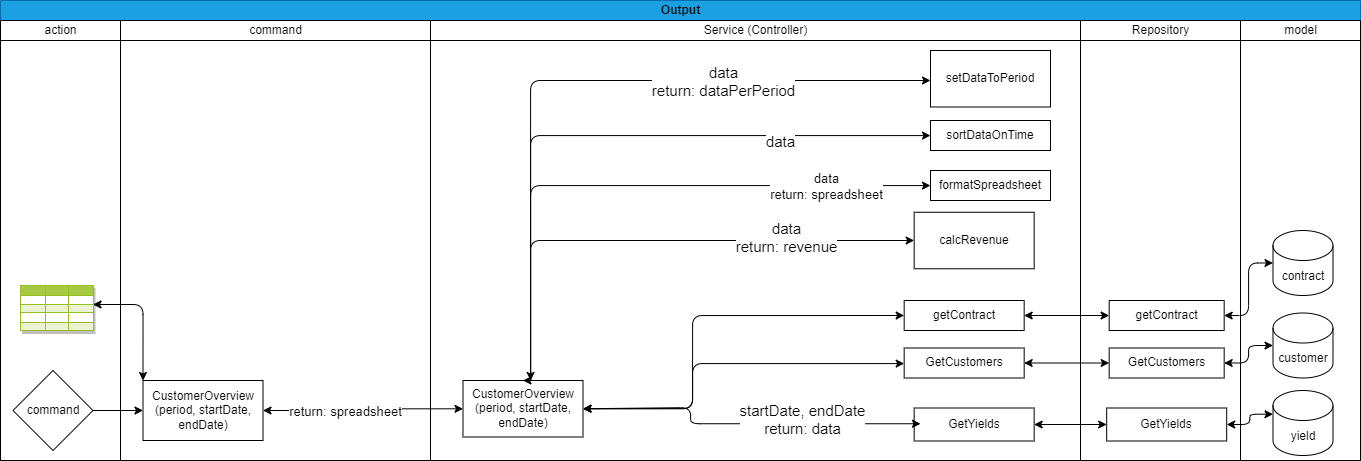

The diagram above was exported from draw.io. Its source (the exported page's mxGraphModel, read from the mxfile embedded in the PNG):
<mxGraphModel dx="1015" dy="1772" grid="1" gridSize="10" guides="1" tooltips="1" connect="1" arrows="1" fold="1" page="1" pageScale="1" pageWidth="850" pageHeight="1100" math="0" shadow="0">
  <root>
    <mxCell id="0" />
    <mxCell id="1" parent="0" />
    <mxCell id="2" value="Output" style="swimlane;childLayout=stackLayout;resizeParent=1;resizeParentMax=0;startSize=20;html=1;fillColor=#1ba1e2;strokeColor=#006EAF;fontColor=#030303;" vertex="1" parent="1">
      <mxGeometry x="40" y="-360" width="1360" height="460" as="geometry" />
    </mxCell>
    <mxCell id="3" value="&lt;span style=&quot;font-weight: 400;&quot;&gt;action&lt;/span&gt;" style="swimlane;startSize=20;html=1;fontColor=#030303;" vertex="1" parent="2">
      <mxGeometry y="20" width="120" height="440" as="geometry" />
    </mxCell>
    <mxCell id="4" value="command" style="rhombus;whiteSpace=wrap;html=1;fontColor=#030303;" vertex="1" parent="3">
      <mxGeometry x="12.5" y="350" width="80" height="80" as="geometry" />
    </mxCell>
    <mxCell id="5" value="Assets" style="childLayout=tableLayout;recursiveResize=0;strokeColor=#98bf21;fillColor=#A7C942;shadow=1;fontSize=13;fontColor=#030303;" vertex="1" parent="3">
      <mxGeometry x="20" y="265" width="72.5" height="45" as="geometry" />
    </mxCell>
    <mxCell id="6" style="shape=tableRow;horizontal=0;startSize=0;swimlaneHead=0;swimlaneBody=0;top=0;left=0;bottom=0;right=0;dropTarget=0;collapsible=0;recursiveResize=0;expand=0;fontStyle=0;strokeColor=inherit;fillColor=#ffffff;fontSize=13;fontColor=#030303;" vertex="1" parent="5">
      <mxGeometry width="72.5" height="10" as="geometry" />
    </mxCell>
    <mxCell id="7" value="" style="connectable=0;recursiveResize=0;strokeColor=inherit;fillColor=#A7C942;align=center;fontStyle=1;fontColor=#030303;html=1;fontSize=13;" vertex="1" parent="6">
      <mxGeometry width="25" height="10" as="geometry">
        <mxRectangle width="25" height="10" as="alternateBounds" />
      </mxGeometry>
    </mxCell>
    <mxCell id="8" value="" style="connectable=0;recursiveResize=0;strokeColor=inherit;fillColor=#A7C942;align=center;fontStyle=1;fontColor=#030303;html=1;fontSize=13;" vertex="1" parent="6">
      <mxGeometry x="25" width="23" height="10" as="geometry">
        <mxRectangle width="23" height="10" as="alternateBounds" />
      </mxGeometry>
    </mxCell>
    <mxCell id="9" value="" style="connectable=0;recursiveResize=0;strokeColor=inherit;fillColor=#A7C942;align=center;fontStyle=1;fontColor=#030303;html=1;fontSize=13;" vertex="1" parent="6">
      <mxGeometry x="48" width="25" height="10" as="geometry">
        <mxRectangle width="25" height="10" as="alternateBounds" />
      </mxGeometry>
    </mxCell>
    <mxCell id="10" value="" style="shape=tableRow;horizontal=0;startSize=0;swimlaneHead=0;swimlaneBody=0;top=0;left=0;bottom=0;right=0;dropTarget=0;collapsible=0;recursiveResize=0;expand=0;fontStyle=0;strokeColor=inherit;fillColor=#ffffff;fontSize=13;fontColor=#030303;" vertex="1" parent="5">
      <mxGeometry y="10" width="72.5" height="9" as="geometry" />
    </mxCell>
    <mxCell id="11" value="" style="connectable=0;recursiveResize=0;strokeColor=inherit;fillColor=inherit;align=center;whiteSpace=wrap;html=1;fontSize=13;fontColor=#030303;" vertex="1" parent="10">
      <mxGeometry width="25" height="9" as="geometry">
        <mxRectangle width="25" height="9" as="alternateBounds" />
      </mxGeometry>
    </mxCell>
    <mxCell id="12" value="" style="connectable=0;recursiveResize=0;strokeColor=inherit;fillColor=inherit;align=center;whiteSpace=wrap;html=1;fontSize=13;fontColor=#030303;" vertex="1" parent="10">
      <mxGeometry x="25" width="23" height="9" as="geometry">
        <mxRectangle width="23" height="9" as="alternateBounds" />
      </mxGeometry>
    </mxCell>
    <mxCell id="13" value="" style="connectable=0;recursiveResize=0;strokeColor=inherit;fillColor=inherit;align=center;whiteSpace=wrap;html=1;fontSize=13;fontColor=#030303;" vertex="1" parent="10">
      <mxGeometry x="48" width="25" height="9" as="geometry">
        <mxRectangle width="25" height="9" as="alternateBounds" />
      </mxGeometry>
    </mxCell>
    <mxCell id="14" value="" style="shape=tableRow;horizontal=0;startSize=0;swimlaneHead=0;swimlaneBody=0;top=0;left=0;bottom=0;right=0;dropTarget=0;collapsible=0;recursiveResize=0;expand=0;fontStyle=1;strokeColor=inherit;fillColor=#EAF2D3;fontSize=13;fontColor=#030303;" vertex="1" parent="5">
      <mxGeometry y="19" width="72.5" height="8" as="geometry" />
    </mxCell>
    <mxCell id="15" value="" style="connectable=0;recursiveResize=0;strokeColor=inherit;fillColor=inherit;whiteSpace=wrap;html=1;fontSize=13;fontColor=#030303;" vertex="1" parent="14">
      <mxGeometry width="25" height="8" as="geometry">
        <mxRectangle width="25" height="8" as="alternateBounds" />
      </mxGeometry>
    </mxCell>
    <mxCell id="16" value="" style="connectable=0;recursiveResize=0;strokeColor=inherit;fillColor=inherit;whiteSpace=wrap;html=1;fontSize=13;fontColor=#030303;" vertex="1" parent="14">
      <mxGeometry x="25" width="23" height="8" as="geometry">
        <mxRectangle width="23" height="8" as="alternateBounds" />
      </mxGeometry>
    </mxCell>
    <mxCell id="17" value="" style="connectable=0;recursiveResize=0;strokeColor=inherit;fillColor=inherit;whiteSpace=wrap;html=1;fontSize=13;fontColor=#030303;" vertex="1" parent="14">
      <mxGeometry x="48" width="25" height="8" as="geometry">
        <mxRectangle width="25" height="8" as="alternateBounds" />
      </mxGeometry>
    </mxCell>
    <mxCell id="18" value="" style="shape=tableRow;horizontal=0;startSize=0;swimlaneHead=0;swimlaneBody=0;top=0;left=0;bottom=0;right=0;dropTarget=0;collapsible=0;recursiveResize=0;expand=0;fontStyle=0;strokeColor=inherit;fillColor=#ffffff;fontSize=13;fontColor=#030303;" vertex="1" parent="5">
      <mxGeometry y="27" width="72.5" height="10" as="geometry" />
    </mxCell>
    <mxCell id="19" value="" style="connectable=0;recursiveResize=0;strokeColor=inherit;fillColor=inherit;fontStyle=0;align=center;whiteSpace=wrap;html=1;fontSize=13;fontColor=#030303;" vertex="1" parent="18">
      <mxGeometry width="25" height="10" as="geometry">
        <mxRectangle width="25" height="10" as="alternateBounds" />
      </mxGeometry>
    </mxCell>
    <mxCell id="20" value="" style="connectable=0;recursiveResize=0;strokeColor=inherit;fillColor=inherit;fontStyle=0;align=center;whiteSpace=wrap;html=1;fontSize=13;fontColor=#030303;" vertex="1" parent="18">
      <mxGeometry x="25" width="23" height="10" as="geometry">
        <mxRectangle width="23" height="10" as="alternateBounds" />
      </mxGeometry>
    </mxCell>
    <mxCell id="21" value="" style="connectable=0;recursiveResize=0;strokeColor=inherit;fillColor=inherit;fontStyle=0;align=center;whiteSpace=wrap;html=1;fontSize=13;fontColor=#030303;" vertex="1" parent="18">
      <mxGeometry x="48" width="25" height="10" as="geometry">
        <mxRectangle width="25" height="10" as="alternateBounds" />
      </mxGeometry>
    </mxCell>
    <mxCell id="22" value="" style="shape=tableRow;horizontal=0;startSize=0;swimlaneHead=0;swimlaneBody=0;top=0;left=0;bottom=0;right=0;dropTarget=0;collapsible=0;recursiveResize=0;expand=0;fontStyle=1;strokeColor=inherit;fillColor=#EAF2D3;fontSize=13;fontColor=#030303;" vertex="1" parent="5">
      <mxGeometry y="37" width="72.5" height="8" as="geometry" />
    </mxCell>
    <mxCell id="23" value="" style="connectable=0;recursiveResize=0;strokeColor=inherit;fillColor=inherit;whiteSpace=wrap;html=1;fontSize=13;fontColor=#030303;" vertex="1" parent="22">
      <mxGeometry width="25" height="8" as="geometry">
        <mxRectangle width="25" height="8" as="alternateBounds" />
      </mxGeometry>
    </mxCell>
    <mxCell id="24" value="" style="connectable=0;recursiveResize=0;strokeColor=inherit;fillColor=inherit;whiteSpace=wrap;html=1;fontSize=13;fontColor=#030303;" vertex="1" parent="22">
      <mxGeometry x="25" width="23" height="8" as="geometry">
        <mxRectangle width="23" height="8" as="alternateBounds" />
      </mxGeometry>
    </mxCell>
    <mxCell id="25" value="" style="connectable=0;recursiveResize=0;strokeColor=inherit;fillColor=inherit;whiteSpace=wrap;html=1;fontSize=13;fontColor=#030303;" vertex="1" parent="22">
      <mxGeometry x="48" width="25" height="8" as="geometry">
        <mxRectangle width="25" height="8" as="alternateBounds" />
      </mxGeometry>
    </mxCell>
    <mxCell id="26" value="" style="edgeStyle=orthogonalEdgeStyle;html=1;startArrow=none;startFill=0;endArrow=classic;endFill=1;fontColor=#030303;" edge="1" parent="2" source="4" target="31">
      <mxGeometry relative="1" as="geometry" />
    </mxCell>
    <mxCell id="27" value="" style="edgeStyle=orthogonalEdgeStyle;html=1;fontSize=13;startArrow=classic;startFill=1;endArrow=classic;endFill=1;fontColor=#030303;" edge="1" parent="2" source="31" target="39">
      <mxGeometry relative="1" as="geometry" />
    </mxCell>
    <mxCell id="28" value="return: spreadsheet" style="edgeLabel;html=1;align=center;verticalAlign=middle;resizable=0;points=[];fontSize=13;fontColor=#030303;labelBackgroundColor=#FFFFFF;" vertex="1" connectable="0" parent="27">
      <mxGeometry x="-0.187" relative="1" as="geometry">
        <mxPoint as="offset" />
      </mxGeometry>
    </mxCell>
    <mxCell id="29" style="edgeStyle=orthogonalEdgeStyle;html=1;exitX=0;exitY=0;exitDx=0;exitDy=0;fontSize=13;startArrow=classic;startFill=1;endArrow=classic;endFill=1;entryX=1;entryY=1;entryDx=0;entryDy=0;fontColor=#030303;" edge="1" parent="2" source="31" target="10">
      <mxGeometry relative="1" as="geometry">
        <mxPoint x="92.5" y="300" as="targetPoint" />
        <Array as="points">
          <mxPoint x="142.5" y="304" />
        </Array>
      </mxGeometry>
    </mxCell>
    <mxCell id="30" value="&lt;span style=&quot;font-weight: 400;&quot;&gt;command&lt;/span&gt;" style="swimlane;startSize=20;html=1;fontColor=#030303;" vertex="1" parent="2">
      <mxGeometry x="120" y="20" width="310" height="440" as="geometry" />
    </mxCell>
    <mxCell id="31" value="CustomerOverview&lt;br&gt;(period, startDate, endDate)" style="whiteSpace=wrap;html=1;fillColor=none;fontColor=#030303;" vertex="1" parent="30">
      <mxGeometry x="22.5" y="360" width="120" height="60" as="geometry" />
    </mxCell>
    <mxCell id="32" value="&lt;span style=&quot;font-weight: 400;&quot;&gt;Service (Controller)&lt;/span&gt;" style="swimlane;startSize=20;html=1;fontColor=#030303;" vertex="1" parent="2">
      <mxGeometry x="430" y="20" width="650" height="440" as="geometry" />
    </mxCell>
    <mxCell id="33" style="edgeStyle=orthogonalEdgeStyle;html=1;exitX=1;exitY=0.5;exitDx=0;exitDy=0;fontSize=13;startArrow=classic;startFill=1;endArrow=classic;endFill=1;fontColor=#030303;" edge="1" parent="32" source="39" target="40">
      <mxGeometry relative="1" as="geometry">
        <mxPoint x="452.5" y="310" as="targetPoint" />
        <Array as="points">
          <mxPoint x="262" y="388" />
          <mxPoint x="262" y="343" />
        </Array>
      </mxGeometry>
    </mxCell>
    <mxCell id="34" value="" style="edgeStyle=orthogonalEdgeStyle;html=1;fontSize=15;fontColor=#030303;startArrow=none;startFill=0;endArrow=classic;endFill=1;" edge="1" parent="32" source="39" target="45">
      <mxGeometry relative="1" as="geometry">
        <Array as="points">
          <mxPoint x="100" y="60" />
        </Array>
      </mxGeometry>
    </mxCell>
    <mxCell id="35" value="data&lt;br&gt;return: dataPerPeriod" style="edgeLabel;html=1;align=center;verticalAlign=middle;resizable=0;points=[];fontSize=15;fontColor=#030303;labelBackgroundColor=#FFFFFF;" vertex="1" connectable="0" parent="34">
      <mxGeometry x="-0.0291" relative="1" as="geometry">
        <mxPoint x="152" as="offset" />
      </mxGeometry>
    </mxCell>
    <mxCell id="36" style="edgeStyle=orthogonalEdgeStyle;html=1;exitX=1;exitY=0.5;exitDx=0;exitDy=0;entryX=0;entryY=0.5;entryDx=0;entryDy=0;fontSize=15;fontColor=#030303;startArrow=classic;startFill=1;endArrow=classic;endFill=1;" edge="1" parent="32" source="39" target="49">
      <mxGeometry relative="1" as="geometry">
        <Array as="points">
          <mxPoint x="262" y="388" />
          <mxPoint x="262" y="295" />
        </Array>
      </mxGeometry>
    </mxCell>
    <mxCell id="37" value="" style="edgeStyle=orthogonalEdgeStyle;html=1;fontSize=15;fontColor=#030303;startArrow=classic;startFill=1;endArrow=classic;endFill=1;" edge="1" parent="32" source="39" target="52">
      <mxGeometry relative="1" as="geometry">
        <Array as="points">
          <mxPoint x="100" y="220" />
        </Array>
      </mxGeometry>
    </mxCell>
    <mxCell id="38" value="data&lt;br&gt;return: revenue" style="edgeLabel;html=1;align=center;verticalAlign=middle;resizable=0;points=[];fontSize=15;fontColor=#030303;labelBackgroundColor=#FFFFFF;" vertex="1" connectable="0" parent="37">
      <mxGeometry x="0.5111" y="4" relative="1" as="geometry">
        <mxPoint as="offset" />
      </mxGeometry>
    </mxCell>
    <mxCell id="39" value="CustomerOverview&lt;br&gt;(period, startDate, endDate)" style="whiteSpace=wrap;html=1;fillColor=none;fontColor=#030303;" vertex="1" parent="32">
      <mxGeometry x="32.5" y="360" width="120" height="56.5" as="geometry" />
    </mxCell>
    <mxCell id="40" value="GetCustomers" style="whiteSpace=wrap;html=1;fillColor=none;fontColor=#030303;" vertex="1" parent="32">
      <mxGeometry x="473.67" y="327.5" width="120" height="30" as="geometry" />
    </mxCell>
    <mxCell id="41" value="GetYields" style="whiteSpace=wrap;html=1;fillColor=none;fontColor=#030303;" vertex="1" parent="32">
      <mxGeometry x="483.67" y="387.5" width="120" height="33" as="geometry" />
    </mxCell>
    <mxCell id="42" value="formatSpreadsheet" style="whiteSpace=wrap;html=1;fillColor=none;fontColor=#030303;" vertex="1" parent="32">
      <mxGeometry x="500" y="150" width="120" height="30" as="geometry" />
    </mxCell>
    <mxCell id="43" value="" style="edgeStyle=orthogonalEdgeStyle;html=1;fontSize=13;startArrow=classic;startFill=1;endArrow=classic;endFill=1;exitX=0.5;exitY=0;exitDx=0;exitDy=0;fontColor=#030303;" edge="1" parent="32" source="39" target="42">
      <mxGeometry relative="1" as="geometry">
        <mxPoint x="52.5" y="370" as="sourcePoint" />
        <Array as="points">
          <mxPoint x="100" y="360" />
          <mxPoint x="100" y="165" />
        </Array>
      </mxGeometry>
    </mxCell>
    <mxCell id="44" value="data&lt;br&gt;return: spreadsheet" style="edgeLabel;html=1;align=center;verticalAlign=middle;resizable=0;points=[];fontSize=13;fontColor=#030303;labelBackgroundColor=#FFFFFF;" vertex="1" connectable="0" parent="43">
      <mxGeometry x="0.1725" y="2" relative="1" as="geometry">
        <mxPoint x="144" y="2" as="offset" />
      </mxGeometry>
    </mxCell>
    <mxCell id="45" value="setDataToPeriod" style="whiteSpace=wrap;html=1;fillColor=none;fontColor=#030303;" vertex="1" parent="32">
      <mxGeometry x="500" y="30" width="120" height="56.5" as="geometry" />
    </mxCell>
    <mxCell id="46" value="sortDataOnTime" style="whiteSpace=wrap;html=1;fillColor=none;fontColor=#030303;" vertex="1" parent="32">
      <mxGeometry x="500" y="100" width="120" height="30" as="geometry" />
    </mxCell>
    <mxCell id="47" style="edgeStyle=orthogonalEdgeStyle;html=1;fontSize=15;fontColor=#030303;startArrow=none;startFill=0;endArrow=classic;endFill=1;" edge="1" parent="32" source="39" target="46">
      <mxGeometry relative="1" as="geometry">
        <mxPoint x="182.5" y="330" as="targetPoint" />
        <Array as="points">
          <mxPoint x="100" y="115" />
        </Array>
      </mxGeometry>
    </mxCell>
    <mxCell id="48" value="data" style="edgeLabel;html=1;align=center;verticalAlign=middle;resizable=0;points=[];fontSize=15;fontColor=#030303;labelBackgroundColor=#FFFFFF;" vertex="1" connectable="0" parent="47">
      <mxGeometry x="0.5301" y="-5" relative="1" as="geometry">
        <mxPoint as="offset" />
      </mxGeometry>
    </mxCell>
    <mxCell id="49" value="getContract" style="whiteSpace=wrap;html=1;fillColor=none;fontColor=#030303;" vertex="1" parent="32">
      <mxGeometry x="473.67" y="280" width="120" height="30" as="geometry" />
    </mxCell>
    <mxCell id="50" value="" style="edgeStyle=orthogonalEdgeStyle;html=1;fontSize=13;startArrow=classic;startFill=1;endArrow=classic;endFill=1;exitX=1;exitY=0.5;exitDx=0;exitDy=0;entryX=0;entryY=0.5;entryDx=0;entryDy=0;fontColor=#030303;" edge="1" parent="32" source="39">
      <mxGeometry relative="1" as="geometry">
        <mxPoint x="158.83" y="387.5" as="sourcePoint" />
        <mxPoint x="490.00000000000006" y="403.25" as="targetPoint" />
        <Array as="points">
          <mxPoint x="260" y="387" />
          <mxPoint x="260" y="403" />
        </Array>
      </mxGeometry>
    </mxCell>
    <mxCell id="51" value="startDate, endDate&lt;br&gt;return: data" style="edgeLabel;html=1;align=center;verticalAlign=middle;resizable=0;points=[];fontSize=15;fontColor=#030303;labelBackgroundColor=#FFFFFF;" vertex="1" connectable="0" parent="50">
      <mxGeometry x="-0.2899" y="-1" relative="1" as="geometry">
        <mxPoint x="109" y="-6" as="offset" />
      </mxGeometry>
    </mxCell>
    <mxCell id="52" value="calcRevenue" style="whiteSpace=wrap;html=1;fillColor=none;fontColor=#030303;" vertex="1" parent="32">
      <mxGeometry x="483.67" y="191.75" width="120" height="56.5" as="geometry" />
    </mxCell>
    <mxCell id="53" value="" style="edgeStyle=orthogonalEdgeStyle;html=1;fontSize=13;startArrow=classic;startFill=1;endArrow=classic;endFill=1;fontColor=#030303;" edge="1" parent="2" source="40" target="57">
      <mxGeometry relative="1" as="geometry" />
    </mxCell>
    <mxCell id="54" style="edgeStyle=orthogonalEdgeStyle;html=1;entryX=0;entryY=0.5;entryDx=0;entryDy=0;fontSize=13;startArrow=classic;startFill=1;endArrow=classic;endFill=1;fontColor=#030303;" edge="1" parent="2" source="41" target="58">
      <mxGeometry relative="1" as="geometry" />
    </mxCell>
    <mxCell id="55" value="" style="edgeStyle=orthogonalEdgeStyle;html=1;fontSize=13;startArrow=classic;startFill=1;endArrow=classic;endFill=1;fontColor=#030303;" edge="1" parent="2" source="49" target="59">
      <mxGeometry relative="1" as="geometry" />
    </mxCell>
    <mxCell id="56" value="&lt;span style=&quot;font-weight: 400;&quot;&gt;Repository&lt;/span&gt;" style="swimlane;startSize=20;html=1;fontColor=#030303;" vertex="1" parent="2">
      <mxGeometry x="1080" y="20" width="160" height="440" as="geometry" />
    </mxCell>
    <mxCell id="57" value="GetCustomers" style="whiteSpace=wrap;html=1;fillColor=none;fontColor=#030303;" vertex="1" parent="56">
      <mxGeometry x="28.67" y="327.5" width="115" height="30" as="geometry" />
    </mxCell>
    <mxCell id="58" value="GetYields" style="whiteSpace=wrap;html=1;fillColor=none;fontColor=#030303;" vertex="1" parent="56">
      <mxGeometry x="26.17" y="387.5" width="120" height="33" as="geometry" />
    </mxCell>
    <mxCell id="59" value="getContract" style="whiteSpace=wrap;html=1;fillColor=none;fontColor=#030303;" vertex="1" parent="56">
      <mxGeometry x="28.67" y="280" width="115" height="30" as="geometry" />
    </mxCell>
    <mxCell id="60" style="edgeStyle=orthogonalEdgeStyle;html=1;exitX=1;exitY=0.5;exitDx=0;exitDy=0;entryX=0;entryY=0.5;entryDx=0;entryDy=0;entryPerimeter=0;fontSize=13;startArrow=classic;startFill=1;endArrow=classic;endFill=1;fontColor=#030303;" edge="1" parent="2" source="57" target="64">
      <mxGeometry relative="1" as="geometry" />
    </mxCell>
    <mxCell id="61" style="edgeStyle=orthogonalEdgeStyle;html=1;exitX=1;exitY=0.5;exitDx=0;exitDy=0;fontSize=13;startArrow=classic;startFill=1;endArrow=classic;endFill=1;entryX=0;entryY=0;entryDx=0;entryDy=23.75;entryPerimeter=0;fontColor=#030303;" edge="1" parent="2" source="58" target="65">
      <mxGeometry relative="1" as="geometry">
        <mxPoint x="822.5" y="416.80952380952385" as="targetPoint" />
      </mxGeometry>
    </mxCell>
    <mxCell id="62" style="edgeStyle=orthogonalEdgeStyle;html=1;exitX=1;exitY=0.5;exitDx=0;exitDy=0;entryX=0;entryY=0.5;entryDx=0;entryDy=0;entryPerimeter=0;fontSize=13;startArrow=classic;startFill=1;endArrow=classic;endFill=1;fontColor=#030303;" edge="1" parent="2" source="59" target="66">
      <mxGeometry relative="1" as="geometry" />
    </mxCell>
    <mxCell id="63" value="&lt;span style=&quot;font-weight: 400;&quot;&gt;model&lt;/span&gt;" style="swimlane;startSize=20;html=1;fontColor=#030303;" vertex="1" parent="2">
      <mxGeometry x="1240" y="20" width="120" height="440" as="geometry" />
    </mxCell>
    <mxCell id="64" value="customer" style="shape=cylinder3;whiteSpace=wrap;html=1;boundedLbl=1;backgroundOutline=1;size=15;fillColor=none;fontColor=#030303;" vertex="1" parent="63">
      <mxGeometry x="32.5" y="292.5" width="60" height="65" as="geometry" />
    </mxCell>
    <mxCell id="65" value="yield" style="shape=cylinder3;whiteSpace=wrap;html=1;boundedLbl=1;backgroundOutline=1;size=15;fillColor=none;fontColor=#030303;" vertex="1" parent="63">
      <mxGeometry x="32.5" y="370" width="60" height="65" as="geometry" />
    </mxCell>
    <mxCell id="66" value="contract" style="shape=cylinder3;whiteSpace=wrap;html=1;boundedLbl=1;backgroundOutline=1;size=15;fillColor=none;fontColor=#030303;" vertex="1" parent="63">
      <mxGeometry x="32.5" y="210" width="60" height="65" as="geometry" />
    </mxCell>
  </root>
</mxGraphModel>